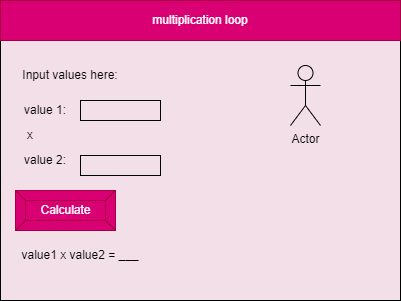

The diagram above was exported from draw.io. Its source (the exported page's mxGraphModel, read from the mxfile embedded in the PNG):
<mxGraphModel dx="520" dy="475" grid="1" gridSize="10" guides="1" tooltips="1" connect="1" arrows="1" fold="1" page="1" pageScale="1" pageWidth="850" pageHeight="1100" math="0" shadow="0">
  <root>
    <mxCell id="0" />
    <mxCell id="1" parent="0" />
    <mxCell id="2" value="" style="rounded=0;whiteSpace=wrap;html=1;fillColor=#F2DFE7;" parent="1" vertex="1">
      <mxGeometry x="80" y="80" width="400" height="300" as="geometry" />
    </mxCell>
    <mxCell id="3" value="multiplication loop" style="rounded=0;whiteSpace=wrap;html=1;fillColor=#d80073;fontColor=#ffffff;strokeColor=#A50040;" parent="1" vertex="1">
      <mxGeometry x="80" y="80" width="400" height="40" as="geometry" />
    </mxCell>
    <mxCell id="6" value="Calculate" style="labelPosition=center;verticalLabelPosition=middle;align=center;html=1;shape=mxgraph.basic.button;dx=10;fillColor=#d80073;fontColor=#ffffff;strokeColor=#A50040;" parent="1" vertex="1">
      <mxGeometry x="95" y="270" width="100" height="40" as="geometry" />
    </mxCell>
    <mxCell id="7" value="&lt;font color=&quot;#000000&quot;&gt;Input values here:&lt;/font&gt;" style="text;html=1;strokeColor=none;fillColor=none;align=center;verticalAlign=middle;whiteSpace=wrap;rounded=0;" parent="1" vertex="1">
      <mxGeometry x="95" y="140" width="110" height="30" as="geometry" />
    </mxCell>
    <mxCell id="8" value="x" style="text;html=1;strokeColor=none;fillColor=none;align=center;verticalAlign=middle;whiteSpace=wrap;rounded=0;fontColor=#000000;" parent="1" vertex="1">
      <mxGeometry x="80" y="200" width="60" height="30" as="geometry" />
    </mxCell>
    <mxCell id="9" value="" style="rounded=0;whiteSpace=wrap;html=1;fontColor=#000000;fillColor=#F2DFE7;strokeColor=#000000;" parent="1" vertex="1">
      <mxGeometry x="160" y="180" width="80" height="20" as="geometry" />
    </mxCell>
    <mxCell id="10" value="" style="rounded=0;whiteSpace=wrap;html=1;fontColor=#000000;fillColor=#F2DFE7;strokeColor=#000000;" parent="1" vertex="1">
      <mxGeometry x="160" y="235" width="80" height="20" as="geometry" />
    </mxCell>
    <mxCell id="12" value="value 1:" style="text;html=1;strokeColor=none;fillColor=none;align=center;verticalAlign=middle;whiteSpace=wrap;rounded=0;fontColor=#000000;" parent="1" vertex="1">
      <mxGeometry x="95" y="175" width="60" height="30" as="geometry" />
    </mxCell>
    <mxCell id="13" value="value 2:" style="text;html=1;strokeColor=none;fillColor=none;align=center;verticalAlign=middle;whiteSpace=wrap;rounded=0;fontColor=#000000;" parent="1" vertex="1">
      <mxGeometry x="95" y="225" width="60" height="30" as="geometry" />
    </mxCell>
    <mxCell id="18" value="value1 x value2 = ___" style="text;html=1;strokeColor=none;fillColor=none;align=center;verticalAlign=middle;whiteSpace=wrap;rounded=0;fontColor=#000000;" parent="1" vertex="1">
      <mxGeometry x="90" y="320" width="140" height="30" as="geometry" />
    </mxCell>
    <mxCell id="19" value="Actor" style="shape=umlActor;verticalLabelPosition=bottom;verticalAlign=top;html=1;outlineConnect=0;strokeColor=#000000;fillColor=none;fontColor=#000000;" vertex="1" parent="1">
      <mxGeometry x="370" y="145" width="30" height="60" as="geometry" />
    </mxCell>
  </root>
</mxGraphModel>